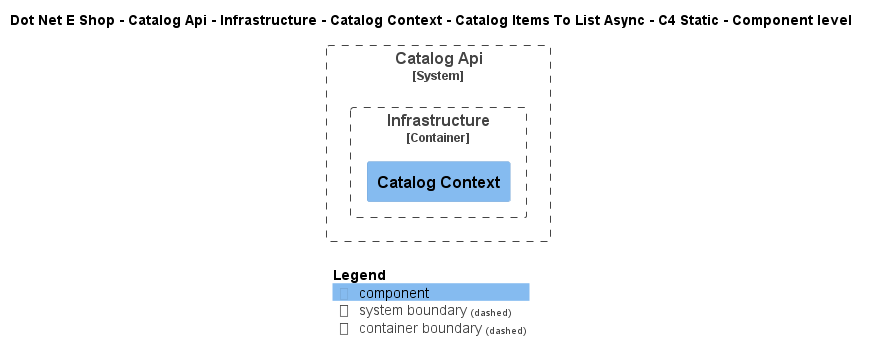

The diagram above was rendered by PlantUML. Its source (embedded in the PNG):
@startuml
!include ..\..\..\..\..\..\..\..\..\.c4s\C4_Component.puml

AddElementTag("c4interflow:lifecycle:new", $bgColor=green, $fontColor=#ffffff, $borderColor=green, $shadowing="False")
AddElementTag("c4interflow:lifecycle:changed", $bgColor=orange, $fontColor=#ffffff, $borderColor=orange, $shadowing="False")
AddElementTag("c4interflow:lifecycle:removed", $bgColor=red, $fontColor=#ffffff, $borderColor=red, $shadowing="False")

AddRelTag("c4interflow:lifecycle:new", $textColor=green, $lineColor=green)
AddRelTag("c4interflow:lifecycle:changed", $textColor=orange, $lineColor=orange)
AddRelTag("c4interflow:lifecycle:removed", $textColor=red, $lineColor=red)

SHOW_PERSON_PORTRAIT()
LAYOUT_TOP_DOWN()

skinparam linetype polyline

title Dot Net E Shop - Catalog Api - Infrastructure - Catalog Context - Catalog Items To List Async - C4 Static - Component level


System_Boundary(DotNetEShop.SoftwareSystems.CatalogApi, "Catalog Api") {
    
Container_Boundary(DotNetEShop.SoftwareSystems.CatalogApi.Containers.Infrastructure, "Infrastructure") {
    Component(DotNetEShop.SoftwareSystems.CatalogApi.Containers.Infrastructure.Components.CatalogContext, "Catalog Context", "", "")
}
}



SHOW_LEGEND()
@enduml